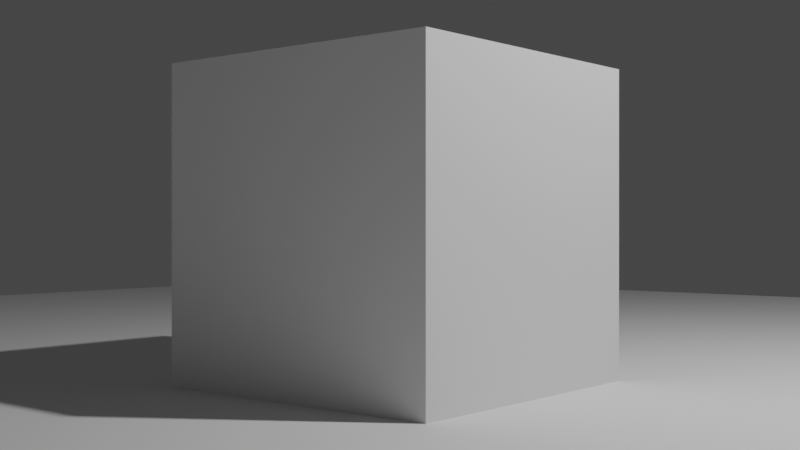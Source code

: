 # Source: camaraRotatoria.blend  (saved by Blender 3.1.7; exported with 4.5.12 LTS)
import bpy
from mathutils import Matrix  # noqa: F401  (used for matrix-valued properties, if any)

bpy.ops.wm.read_factory_settings(use_empty=True)
scene = bpy.context.scene
scene.name = 'Scene'

# ---- collections
col_collection = bpy.data.collections.new('Collection'); scene.collection.children.link(col_collection)

# ---- materials (node trees are filled in below, after node groups)
mat_material = bpy.data.materials.new('Material')
mat_material.alpha_threshold = 0.0
mat_material.use_transparent_shadow = False
mat_material.line_color = (0.0, 0.0, 0.0, 1.0)

# ---- material node trees
mat_material.use_nodes = True; mat_material.node_tree.nodes.clear()
_N = mat_material.node_tree.nodes; _L = mat_material.node_tree.links
n0 = _N.new('ShaderNodeOutputMaterial'); n0.name = 'Material Output'; n0.location = (300, 300)
n1 = _N.new('ShaderNodeBsdfPrincipled'); n1.name = 'Principled BSDF'; n1.location = (10, 300)
n1.distribution = 'GGX'
n1.subsurface_method = 'RANDOM_WALK_SKIN'
n1.inputs[2].default_value = 0.4
n1.inputs[3].default_value = 1.45
n1.inputs[27].default_value = (0.0, 0.0, 0.0, 1.0)
n1.inputs[28].default_value = 1.0
_L.new(n1.outputs[0], n0.inputs[0])
n0.is_active_output = True

# ---- world
world_world = bpy.data.worlds.new('World'); scene.world = world_world
world_world.use_nodes = True; world_world.node_tree.nodes.clear()
_N = world_world.node_tree.nodes; _L = world_world.node_tree.links
n0 = _N.new('ShaderNodeOutputWorld'); n0.name = 'World Output'; n0.location = (300, 300)
n1 = _N.new('ShaderNodeBackground'); n1.name = 'Background'; n1.location = (10, 300)
n1.inputs[0].default_value = (0.05088, 0.05088, 0.05088, 1.0)
_L.new(n1.outputs[0], n0.inputs[0])
n0.is_active_output = True
world_world.color = (0.05088, 0.05088, 0.05088)
world_world.use_sun_shadow = False
world_world.sun_shadow_jitter_overblur = 0.0

# ---- cameras
cam_camera = bpy.data.cameras.new('Camera')
cam_camera.clip_end = 100.0
cam_camera.ortho_scale = 7.314

# ---- lights
light_light = bpy.data.lights.new('Light', 'POINT')
light_light.transmission_factor = 0.0
light_light.energy = 1000.0
light_light.shadow_soft_size = 0.1
light_light.shadow_maximum_resolution = 0.006
light_light.use_absolute_resolution = True

# ---- meshes
me_cube = bpy.data.meshes.new('Cube')
me_cube.from_pydata([(1.0, 1.0, 1.0), (1.0, 1.0, -1.0), (1.0, -1.0, 1.0), (1.0, -1.0, -1.0), (-1.0, 1.0, 1.0), (-1.0, 1.0, -1.0), (-1.0, -1.0, 1.0), (-1.0, -1.0, -1.0)], [], [(0, 4, 6, 2), (3, 2, 6, 7), (7, 6, 4, 5), (5, 1, 3, 7), (1, 0, 2, 3), (5, 4, 0, 1)])
_uv = me_cube.uv_layers.new(name='UVMap')
_uv.uv.foreach_set('vector', [0.625, 0.5, 0.875, 0.5, 0.875, 0.75, 0.625, 0.75, 0.375, 0.75, 0.625, 0.75, 0.625, 1.0, 0.375, 1.0, 0.375, 0.0, 0.625, 0.0, 0.625, 0.25, 0.375, 0.25, 0.125, 0.5, 0.375, 0.5, 0.375, 0.75, 0.125, 0.75, 0.375, 0.5, 0.625, 0.5, 0.625, 0.75, 0.375, 0.75, 0.375, 0.25, 0.625, 0.25, 0.625, 0.5, 0.375, 0.5])
me_cube.materials.append(mat_material)
me_cube.use_remesh_preserve_volume = False
me_cube.use_remesh_preserve_attributes = False
me_cube.use_mirror_vertex_groups = False
me_cube.update()
me_plane = bpy.data.meshes.new('Plane')
me_plane.from_pydata([(-1.0, -1.0, 0.0), (1.0, -1.0, 0.0), (-1.0, 1.0, 0.0), (1.0, 1.0, 0.0)], [], [(0, 1, 3, 2)])
_uv = me_plane.uv_layers.new(name='UVMap')
_uv.uv.foreach_set('vector', [0.0, 0.0, 1.0, 0.0, 1.0, 1.0, 0.0, 1.0])
me_plane.use_remesh_fix_poles = True
me_plane.use_remesh_preserve_attributes = False
me_plane.update()

# ---- curves / text
cu_nurbscircle = bpy.data.curves.new('NurbsCircle', 'CURVE')
cu_nurbscircle.dimensions = '3D'
_sp = cu_nurbscircle.splines.new('NURBS'); _sp.points.add(7)
_sp.points.foreach_set('co', [0.0, -1.0, 0.0, 1.0, -1.0, -1.0, 0.0, 0.7071, -1.0, 0.0, 0.0, 1.0, -1.0, 1.0, 0.0, 0.7071, 0.0, 1.0, 0.0, 1.0, 1.0, 1.0, 0.0, 0.7071, 1.0, 0.0, 0.0, 1.0, 1.0, -1.0, 0.0, 0.7071])
_sp.order_u = 3
_sp.order_v = 0
_sp.use_cyclic_u = True
_sp.use_endpoint_u = True
_sp.use_bezier_u = True
cu_nurbscircle.use_path = True
cu_nurbscircle.use_path_follow = True
cu_nurbscircle.eval_time = 114.0
cu_nurbscircle.fill_mode = 'FULL'

# ---- objects
ob_cube = bpy.data.objects.new('Cube', me_cube)
ob_light = bpy.data.objects.new('Light', light_light)
ob_camera = bpy.data.objects.new('Camera', cam_camera)
ob_plane = bpy.data.objects.new('Plane', me_plane)
ob_nurbscircle = bpy.data.objects.new('NurbsCircle', cu_nurbscircle)

# ---- transforms, parenting, visibility, modifiers, constraints
ob_cube.location = (0.0, 0.0, 1.0)
ob_cube.lock_rotations_4d = False
ob_cube.empty_display_type = 'ARROWS'
ob_cube.lineart.crease_threshold = 0.0
ob_light.location = (4.076, 1.005, 5.904)
ob_light.rotation_euler = (0.6503, 0.05522, 1.866)
ob_light.lock_rotations_4d = False
ob_light.empty_display_type = 'ARROWS'
ob_light.color = (0.0, 0.0, 0.0, 0.0)
ob_light.lineart.crease_threshold = 0.0
ob_camera.parent = ob_nurbscircle
ob_camera.matrix_parent_inverse = Matrix(((-2.782e-08, 0.1333, 3.179e-08, 1.0), (1.589e-08, -1.192e-08, 0.1333, -8.941e-08), (0.1333, 4.768e-08, 3.974e-09, 3.576e-07), (-0.0, 0.0, -0.0, 1.0)))
ob_camera.location = (7.0, 0.0, 1.0)
ob_camera.rotation_euler = (1.571, 0.0, 1.571)
ob_camera.lock_rotations_4d = False
ob_camera.empty_display_type = 'ARROWS'
ob_camera.color = (0.0, 0.0, 0.0, 0.0)
ob_camera.display_type = 'WIRE'
ob_camera.lineart.crease_threshold = 0.0
ob_plane.location = (0.0, 0.0, 0.0)
ob_plane.scale = (10.0, 10.0, 10.0)
ob_nurbscircle.location = (0.0, 0.0, 0.0)
ob_nurbscircle.scale = (7.5, 7.5, 7.5)

# ---- collection membership
col_collection.objects.link(ob_cube)
col_collection.objects.link(ob_light)
col_collection.objects.link(ob_camera)
col_collection.objects.link(ob_plane)
col_collection.objects.link(ob_nurbscircle)

# ---- scene / render settings (as saved in the file)
scene.camera = ob_camera
scene.frame_start = 1; scene.frame_end = 250; scene.frame_set(114)
scene.render.engine = 'BLENDER_EEVEE_NEXT'
scene.cycles.sampling_pattern = 'TABULATED_SOBOL'
scene.cycles.use_light_tree = False
scene.view_settings.view_transform = 'Filmic'
bpy.context.view_layer.update()
